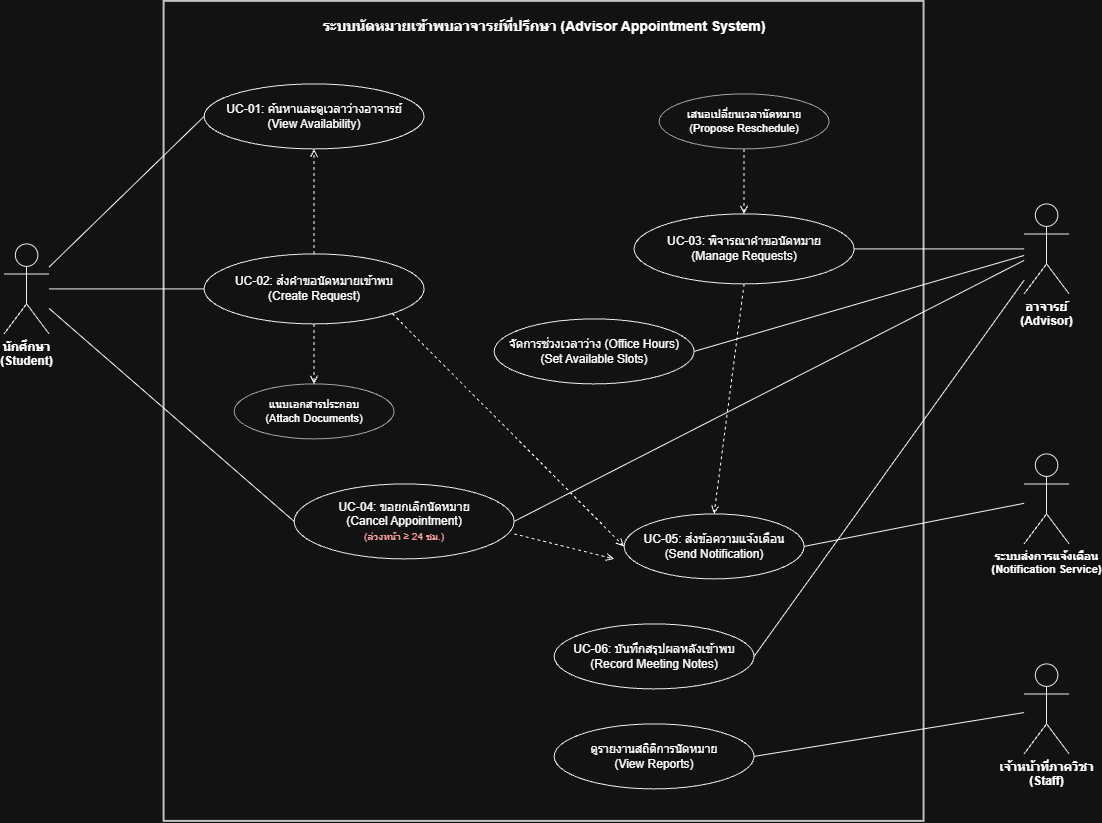

The diagram above was exported from draw.io. Its source (the exported page's mxGraphModel, read from the mxfile embedded in the PNG):
<mxGraphModel dx="975" dy="536" grid="1" gridSize="10" guides="1" tooltips="1" connect="1" arrows="1" fold="1" page="1" pageScale="1" pageWidth="1300" pageHeight="920" math="0" shadow="0">
  <root>
    <mxCell id="0" />
    <mxCell id="1" parent="0" />
    <mxCell id="system-box" parent="1" style="shape=rect;html=1;verticalAlign=top;fontStyle=1;whiteSpace=wrap;align=center;fillColor=#ffffff;strokeColor=#333333;strokeWidth=2;fontSize=14;spacingTop=10;" value="ระบบนัดหมายเข้าพบอาจารย์ที่ปรึกษา (Advisor Appointment System)" vertex="1">
      <mxGeometry height="820" width="760" x="250" y="27.5" as="geometry" />
    </mxCell>
    <mxCell id="actor-student" parent="1" style="shape=umlActor;verticalLabelPosition=bottom;verticalAlign=top;html=1;outlineConnect=0;fontStyle=1;fontSize=12;strokeColor=#000000;fillColor=#ffffff;" value="นักศึกษา&#10;(Student)" vertex="1">
      <mxGeometry height="90" width="45" x="90" y="270" as="geometry" />
    </mxCell>
    <mxCell id="actor-advisor" parent="1" style="shape=umlActor;verticalLabelPosition=bottom;verticalAlign=top;html=1;outlineConnect=0;fontStyle=1;fontSize=12;strokeColor=#000000;fillColor=#ffffff;" value="อาจารย์&lt;br&gt;(Advisor)" vertex="1">
      <mxGeometry height="90" width="45" x="1110" y="230" as="geometry" />
    </mxCell>
    <mxCell id="actor-staff" parent="1" style="shape=umlActor;verticalLabelPosition=bottom;verticalAlign=top;html=1;outlineConnect=0;fontStyle=1;fontSize=12;strokeColor=#000000;fillColor=#ffffff;" value="เจ้าหน้าที่ภาควิชา&#10;(Staff)" vertex="1">
      <mxGeometry height="90" width="45" x="1110" y="690" as="geometry" />
    </mxCell>
    <mxCell id="actor-notif" parent="1" style="shape=umlActor;verticalLabelPosition=bottom;verticalAlign=top;html=1;outlineConnect=0;fontStyle=1;fontSize=11;strokeColor=#000000;fillColor=#ffffff;" value="ระบบส่งการแจ้งเตือน&#10;(Notification Service)" vertex="1">
      <mxGeometry height="90" width="45" x="1110" y="480" as="geometry" />
    </mxCell>
    <mxCell id="uc-01" parent="1" style="ellipse;whiteSpace=wrap;html=1;fillColor=#ffffff;strokeColor=#000000;fontSize=12;" value="UC-01: ค้นหาและดูเวลาว่างอาจารย์&#10;(View Availability)" vertex="1">
      <mxGeometry height="65" width="220" x="290" y="110" as="geometry" />
    </mxCell>
    <mxCell id="uc-02" parent="1" style="ellipse;whiteSpace=wrap;html=1;fillColor=#ffffff;strokeColor=#000000;fontSize=12;" value="UC-02: ส่งคำขอนัดหมายเข้าพบ&#10;(Create Request)" vertex="1">
      <mxGeometry height="70" width="220" x="290" y="280" as="geometry" />
    </mxCell>
    <mxCell id="uc-attach" parent="1" style="ellipse;whiteSpace=wrap;html=1;fillColor=#ffffff;strokeColor=#555555;fontSize=11;" value="แนบเอกสารประกอบ&#10;(Attach Documents)" vertex="1">
      <mxGeometry height="55" width="160" x="320" y="410" as="geometry" />
    </mxCell>
    <mxCell id="uc-03" parent="1" style="ellipse;whiteSpace=wrap;html=1;fillColor=#ffffff;strokeColor=#000000;fontSize=12;" value="UC-03: พิจารณาคำขอนัดหมาย&#10;(Manage Requests)" vertex="1">
      <mxGeometry height="70" width="220" x="720" y="240" as="geometry" />
    </mxCell>
    <mxCell id="uc-reschedule" parent="1" style="ellipse;whiteSpace=wrap;html=1;fillColor=#ffffff;strokeColor=#555555;fontSize=11;" value="เสนอเปลี่ยนเวลานัดหมาย&#10;(Propose Reschedule)" vertex="1">
      <mxGeometry height="55" width="170" x="745" y="120" as="geometry" />
    </mxCell>
    <mxCell id="uc-slots" parent="1" style="ellipse;whiteSpace=wrap;html=1;fillColor=#ffffff;strokeColor=#000000;fontSize=12;" value="จัดการช่วงเวลาว่าง (Office Hours)&#10;(Set Available Slots)" vertex="1">
      <mxGeometry height="65" width="200" x="580" y="345" as="geometry" />
    </mxCell>
    <mxCell id="uc-04" parent="1" style="ellipse;whiteSpace=wrap;html=1;fillColor=#ffffff;strokeColor=#000000;fontSize=12;" value="UC-04: ขอยกเลิกนัดหมาย&#10;(Cancel Appointment)&#10;&lt;font color=&quot;#cc0000&quot; style=&quot;font-size: 10px;&quot;&gt;(ล่วงหน้า ≥ 24 ชม.)&lt;/font&gt;" vertex="1">
      <mxGeometry height="75" width="220" x="380" y="510" as="geometry" />
    </mxCell>
    <mxCell id="uc-05" parent="1" style="ellipse;whiteSpace=wrap;html=1;fillColor=#ffffff;strokeColor=#000000;fontSize=12;" value="UC-05: ส่งข้อความแจ้งเตือน&#10;(Send Notification)" vertex="1">
      <mxGeometry height="65" width="180" x="710" y="540" as="geometry" />
    </mxCell>
    <mxCell id="uc-06" parent="1" style="ellipse;whiteSpace=wrap;html=1;fillColor=#ffffff;strokeColor=#000000;fontSize=12;" value="UC-06: บันทึกสรุปผลหลังเข้าพบ&#10;(Record Meeting Notes)" vertex="1">
      <mxGeometry height="65" width="200" x="640" y="650" as="geometry" />
    </mxCell>
    <mxCell id="uc-report" parent="1" style="ellipse;whiteSpace=wrap;html=1;fillColor=#ffffff;strokeColor=#000000;fontSize=12;" value="ดูรายงานสถิติการนัดหมาย&#10;(View Reports)" vertex="1">
      <mxGeometry height="65" width="200" x="640" y="750" as="geometry" />
    </mxCell>
    <mxCell id="edge-st1" edge="1" parent="1" source="actor-student" style="endArrow=none;html=1;entryX=0;entryY=0.5;entryDx=0;entryDy=0;" target="uc-01">
      <mxGeometry relative="1" as="geometry" />
    </mxCell>
    <mxCell id="edge-st2" edge="1" parent="1" source="actor-student" style="endArrow=none;html=1;entryX=0;entryY=0.5;entryDx=0;entryDy=0;" target="uc-02">
      <mxGeometry relative="1" as="geometry" />
    </mxCell>
    <mxCell id="edge-st4" edge="1" parent="1" source="actor-student" style="endArrow=none;html=1;entryX=0;entryY=0.5;entryDx=0;entryDy=0;" target="uc-04">
      <mxGeometry relative="1" as="geometry" />
    </mxCell>
    <mxCell id="edge-ad3" edge="1" parent="1" source="actor-advisor" style="endArrow=none;html=1;entryX=1;entryY=0.5;entryDx=0;entryDy=0;" target="uc-03">
      <mxGeometry relative="1" as="geometry" />
    </mxCell>
    <mxCell id="edge-ad-slots" edge="1" parent="1" source="actor-advisor" style="endArrow=none;html=1;entryX=1;entryY=0.5;entryDx=0;entryDy=0;" target="uc-slots">
      <mxGeometry relative="1" as="geometry" />
    </mxCell>
    <mxCell id="edge-ad4" edge="1" parent="1" source="actor-advisor" style="endArrow=none;html=1;entryX=1;entryY=0.5;entryDx=0;entryDy=0;" target="uc-04">
      <mxGeometry relative="1" as="geometry" />
    </mxCell>
    <mxCell id="edge-ad6" edge="1" parent="1" source="actor-advisor" style="endArrow=none;html=1;entryX=1;entryY=0.5;entryDx=0;entryDy=0;" target="uc-06">
      <mxGeometry relative="1" as="geometry" />
    </mxCell>
    <mxCell id="edge-staff" edge="1" parent="1" source="actor-staff" style="endArrow=none;html=1;entryX=1;entryY=0.5;entryDx=0;entryDy=0;" target="uc-report">
      <mxGeometry relative="1" as="geometry" />
    </mxCell>
    <mxCell id="edge-notif" edge="1" parent="1" source="actor-notif" style="endArrow=none;html=1;entryX=1;entryY=0.5;entryDx=0;entryDy=0;" target="uc-05">
      <mxGeometry relative="1" as="geometry" />
    </mxCell>
    <mxCell id="inc-02-01" edge="1" parent="1" source="uc-02" style="html=1;verticalAlign=bottom;labelBackgroundColor=none;endArrow=open;endFill=0;dashed=1;entryX=0.5;entryY=1;entryDx=0;entryDy=0;exitX=0.5;exitY=0;exitDx=0;exitDy=0;fontSize=10;" target="uc-01" value="">
      <mxGeometry relative="1" as="geometry" />
    </mxCell>
    <mxCell id="inc-02-attach" edge="1" parent="1" source="uc-02" style="html=1;verticalAlign=bottom;labelBackgroundColor=none;endArrow=open;endFill=0;dashed=1;entryX=0.5;entryY=0;entryDx=0;entryDy=0;exitX=0.5;exitY=1;exitDx=0;exitDy=0;fontSize=10;" target="uc-attach" value="">
      <mxGeometry relative="1" as="geometry" />
    </mxCell>
    <mxCell id="inc-02-05" edge="1" parent="1" source="uc-02" style="html=1;verticalAlign=bottom;labelBackgroundColor=none;endArrow=open;endFill=0;dashed=1;entryX=0;entryY=0.5;entryDx=0;entryDy=0;exitX=1;exitY=1;exitDx=0;exitDy=0;fontSize=10;" target="uc-05" value="">
      <mxGeometry relative="1" x="0.0201" y="12" as="geometry">
        <mxPoint as="offset" />
      </mxGeometry>
    </mxCell>
    <mxCell id="inc-03-05" edge="1" parent="1" source="uc-03" style="html=1;verticalAlign=bottom;labelBackgroundColor=none;endArrow=open;endFill=0;dashed=1;entryX=0.5;entryY=0;entryDx=0;entryDy=0;exitX=0.5;exitY=1;exitDx=0;exitDy=0;fontSize=10;" target="uc-05" value="">
      <mxGeometry relative="1" as="geometry" />
    </mxCell>
    <mxCell id="inc-04-05" edge="1" parent="1" style="html=1;verticalAlign=bottom;labelBackgroundColor=none;endArrow=open;endFill=0;dashed=1;entryX=0;entryY=0.5;entryDx=0;entryDy=0;exitX=1;exitY=0.5;exitDx=0;exitDy=0;fontSize=10;" value="">
      <mxGeometry relative="1" as="geometry">
        <mxPoint x="600" y="560" as="sourcePoint" />
        <mxPoint x="700" y="585" as="targetPoint" />
      </mxGeometry>
    </mxCell>
    <mxCell id="ext-reschedule" edge="1" parent="1" source="uc-reschedule" style="html=1;verticalAlign=bottom;labelBackgroundColor=none;endArrow=open;endFill=0;dashed=1;entryX=0.5;entryY=0;entryDx=0;entryDy=0;exitX=0.5;exitY=1;exitDx=0;exitDy=0;fontSize=10;" target="uc-03" value="">
      <mxGeometry relative="1" as="geometry" />
    </mxCell>
  </root>
</mxGraphModel>